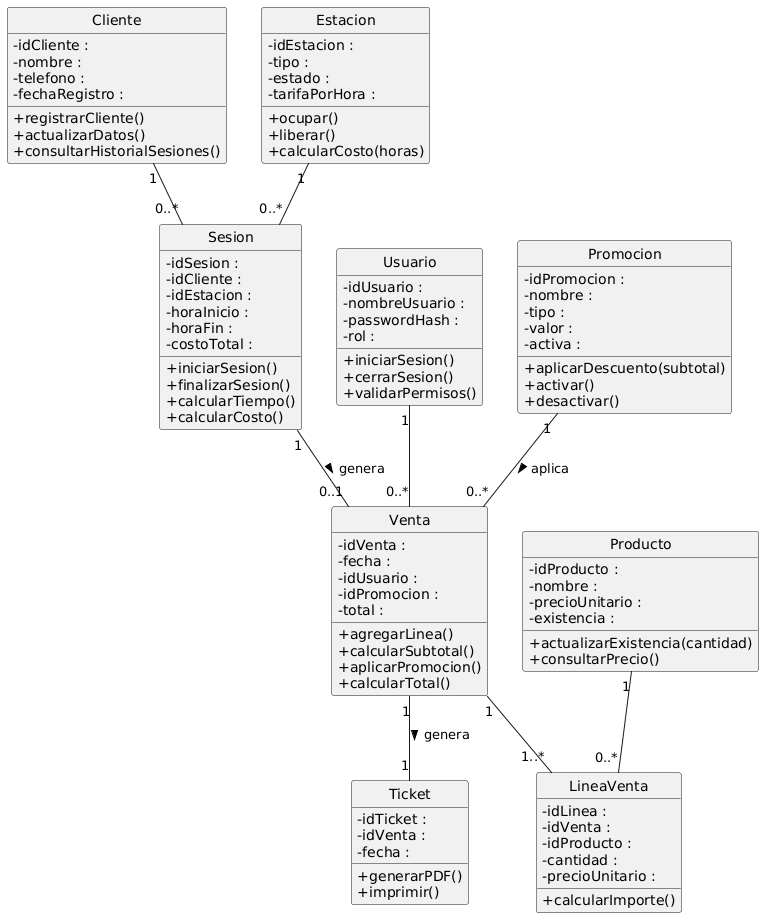

The diagram above was rendered by PlantUML. Its source (embedded in the PNG):
@startuml
skinparam style strictuml
skinparam classAttributeIconSize 0

'============================
'        CLASE CLIENTE
'============================
class Cliente {
    -idCliente : 
    -nombre : 
    -telefono : 
    -fechaRegistro : 

    +registrarCliente()
    +actualizarDatos()
    +consultarHistorialSesiones()
}

'============================
'        CLASE USUARIO
'============================
class Usuario {
    -idUsuario : 
    -nombreUsuario :
    -passwordHash : 
    -rol : 

    +iniciarSesion()
    +cerrarSesion()
    +validarPermisos()
}

'============================
'        CLASE ESTACION
'============================
class Estacion {
    -idEstacion : 
    -tipo : 
    -estado : 
    -tarifaPorHora : 

    +ocupar()
    +liberar()
    +calcularCosto(horas)
}

'============================
'        CLASE SESION
'============================
class Sesion {
    -idSesion : 
    -idCliente :
    -idEstacion :
    -horaInicio :
    -horaFin :
    -costoTotal :

    +iniciarSesion()
    +finalizarSesion()
    +calcularTiempo()
    +calcularCosto()
}

'============================
'        CLASE PRODUCTO
'============================
class Producto {
    -idProducto :
    -nombre :
    -precioUnitario :
    -existencia : 

    +actualizarExistencia(cantidad)
    +consultarPrecio()
}

'============================
'        CLASE PROMOCION
'============================
class Promocion {
    -idPromocion : 
    -nombre :
    -tipo : 
    -valor :
    -activa :

    +aplicarDescuento(subtotal)
    +activar()
    +desactivar()
}

'============================
'        CLASE VENTA
'============================
class Venta {
    -idVenta :
    -fecha : 
    -idUsuario : 
    -idPromocion :
    -total : 

    +agregarLinea()
    +calcularSubtotal()
    +aplicarPromocion()
    +calcularTotal()
}

'============================
'    CLASE LINEA DE VENTA
'============================
class LineaVenta {
    -idLinea : 
    -idVenta : 
    -idProducto : 
    -cantidad : 
    -precioUnitario : 

    +calcularImporte()
}

'============================
'         CLASE TICKET
'============================
class Ticket {
    -idTicket : 
    -idVenta : 
    -fecha : 

    +generarPDF()
    +imprimir()
}

'============================
'     RELACIONES ENTRE CLASES
'============================

Cliente "1" -- "0..*" Sesion
Usuario "1" -- "0..*" Venta
Estacion "1" -- "0..*" Sesion
Sesion "1" -- "0..1" Venta : genera >

Venta "1" -- "1..*" LineaVenta
Producto "1" -- "0..*" LineaVenta

Promocion "1" -- "0..*" Venta : aplica >

Venta "1" -- "1" Ticket : genera >
@enduml